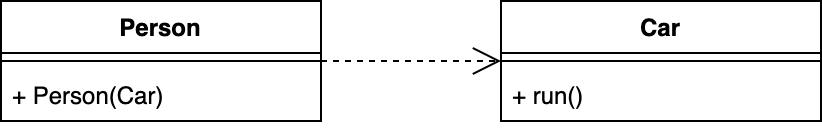

The diagram above was exported from draw.io. Its source (the exported page's mxGraphModel, read from the mxfile embedded in the PNG):
<mxGraphModel dx="1130" dy="1842" grid="1" gridSize="10" guides="1" tooltips="1" connect="1" arrows="1" fold="1" page="1" pageScale="1" pageWidth="827" pageHeight="1169" math="0" shadow="0">
  <root>
    <mxCell id="0" />
    <mxCell id="1" parent="0" />
    <mxCell id="2" value="Person" style="swimlane;fontStyle=1;align=center;verticalAlign=top;childLayout=stackLayout;horizontal=1;startSize=26;horizontalStack=0;resizeParent=1;resizeParentMax=0;resizeLast=0;collapsible=1;marginBottom=0;" vertex="1" parent="1">
      <mxGeometry x="254" y="10" width="160" height="60" as="geometry" />
    </mxCell>
    <mxCell id="3" value="" style="line;strokeWidth=1;fillColor=none;align=left;verticalAlign=middle;spacingTop=-1;spacingLeft=3;spacingRight=3;rotatable=0;labelPosition=right;points=[];portConstraint=eastwest;" vertex="1" parent="2">
      <mxGeometry y="26" width="160" height="8" as="geometry" />
    </mxCell>
    <mxCell id="4" value="+ Person(Car)" style="text;strokeColor=none;fillColor=none;align=left;verticalAlign=top;spacingLeft=4;spacingRight=4;overflow=hidden;rotatable=0;points=[[0,0.5],[1,0.5]];portConstraint=eastwest;fontStyle=0" vertex="1" parent="2">
      <mxGeometry y="34" width="160" height="26" as="geometry" />
    </mxCell>
    <mxCell id="5" value="Car" style="swimlane;fontStyle=1;align=center;verticalAlign=top;childLayout=stackLayout;horizontal=1;startSize=26;horizontalStack=0;resizeParent=1;resizeParentMax=0;resizeLast=0;collapsible=1;marginBottom=0;" vertex="1" parent="1">
      <mxGeometry x="504" y="10" width="160" height="60" as="geometry" />
    </mxCell>
    <mxCell id="6" value="" style="line;strokeWidth=1;fillColor=none;align=left;verticalAlign=middle;spacingTop=-1;spacingLeft=3;spacingRight=3;rotatable=0;labelPosition=right;points=[];portConstraint=eastwest;" vertex="1" parent="5">
      <mxGeometry y="26" width="160" height="8" as="geometry" />
    </mxCell>
    <mxCell id="7" value="+ run()" style="text;strokeColor=none;fillColor=none;align=left;verticalAlign=top;spacingLeft=4;spacingRight=4;overflow=hidden;rotatable=0;points=[[0,0.5],[1,0.5]];portConstraint=eastwest;fontStyle=0" vertex="1" parent="5">
      <mxGeometry y="34" width="160" height="26" as="geometry" />
    </mxCell>
    <mxCell id="8" value="" style="endArrow=open;endSize=12;dashed=1;html=1;rounded=0;" edge="1" source="2" target="5" parent="1">
      <mxGeometry width="160" relative="1" as="geometry">
        <mxPoint x="560" y="180" as="sourcePoint" />
        <mxPoint x="720" y="180" as="targetPoint" />
      </mxGeometry>
    </mxCell>
  </root>
</mxGraphModel>